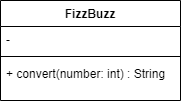

The diagram above was exported from draw.io. Its source (the exported page's mxGraphModel, read from the mxfile embedded in the PNG):
<mxGraphModel dx="1414" dy="811" grid="1" gridSize="10" guides="1" tooltips="1" connect="1" arrows="1" fold="1" page="1" pageScale="1" pageWidth="827" pageHeight="1169" math="0" shadow="0">
  <root>
    <mxCell id="0" />
    <mxCell id="1" parent="0" />
    <mxCell id="BdAc_e22FSGgwRk7eP3B-14" parent="1" style="swimlane;fontStyle=1;align=center;verticalAlign=top;childLayout=stackLayout;horizontal=1;startSize=26;horizontalStack=0;resizeParent=1;resizeParentMax=0;resizeLast=0;collapsible=1;marginBottom=0;whiteSpace=wrap;html=1;" value="FizzBuzz" vertex="1">
      <mxGeometry height="100" width="180" x="330" y="370" as="geometry" />
    </mxCell>
    <mxCell id="BdAc_e22FSGgwRk7eP3B-15" parent="BdAc_e22FSGgwRk7eP3B-14" style="text;strokeColor=none;fillColor=none;align=left;verticalAlign=top;spacingLeft=4;spacingRight=4;overflow=hidden;rotatable=0;points=[[0,0.5],[1,0.5]];portConstraint=eastwest;whiteSpace=wrap;html=1;" value="-" vertex="1">
      <mxGeometry height="26" width="180" y="26" as="geometry" />
    </mxCell>
    <mxCell id="BdAc_e22FSGgwRk7eP3B-16" parent="BdAc_e22FSGgwRk7eP3B-14" style="line;strokeWidth=1;fillColor=none;align=left;verticalAlign=middle;spacingTop=-1;spacingLeft=3;spacingRight=3;rotatable=0;labelPosition=right;points=[];portConstraint=eastwest;strokeColor=inherit;" value="" vertex="1">
      <mxGeometry height="8" width="180" y="52" as="geometry" />
    </mxCell>
    <mxCell id="BdAc_e22FSGgwRk7eP3B-17" parent="BdAc_e22FSGgwRk7eP3B-14" style="text;strokeColor=none;fillColor=none;align=left;verticalAlign=top;spacingLeft=4;spacingRight=4;overflow=hidden;rotatable=0;points=[[0,0.5],[1,0.5]];portConstraint=eastwest;whiteSpace=wrap;html=1;" value="+ convert(number: int) : String" vertex="1">
      <mxGeometry height="40" width="180" y="60" as="geometry" />
    </mxCell>
  </root>
</mxGraphModel>